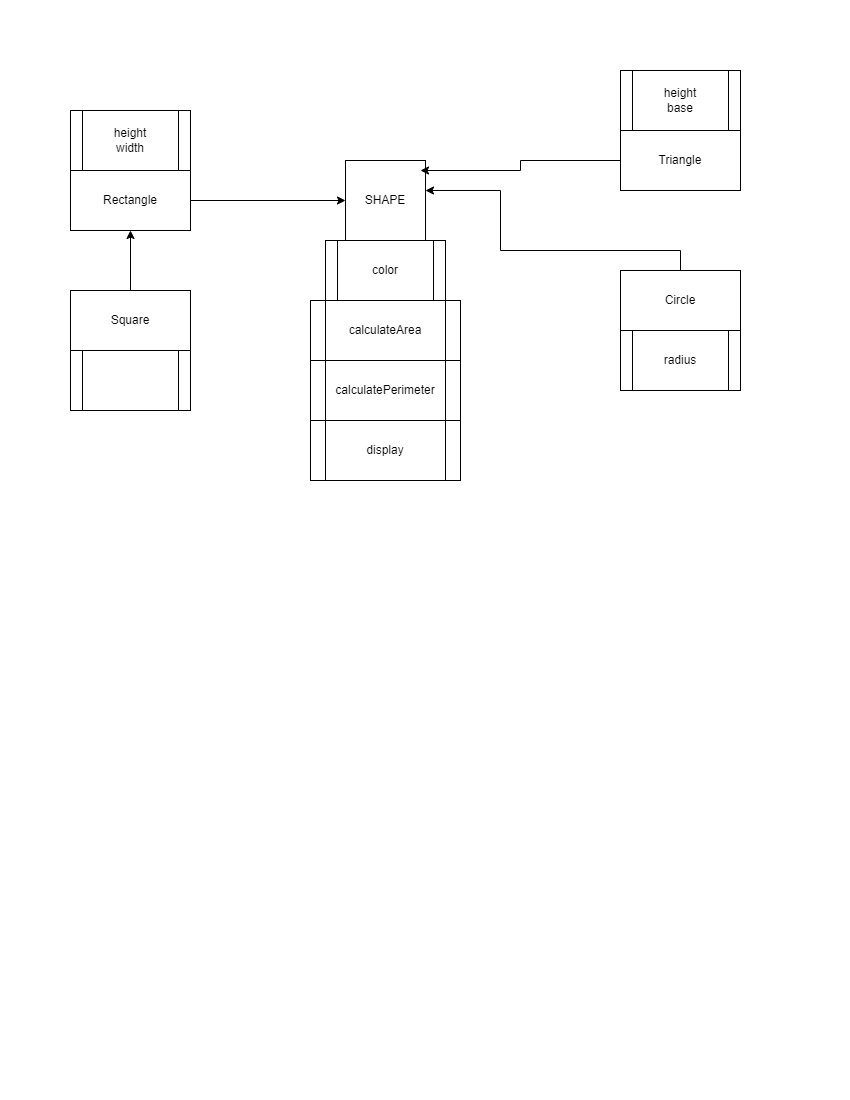

The diagram above was exported from draw.io. Its source (the exported page's mxGraphModel, read from the mxfile embedded in the PNG):
<mxGraphModel dx="1002" dy="674" grid="1" gridSize="10" guides="1" tooltips="1" connect="1" arrows="1" fold="1" page="1" pageScale="1" pageWidth="850" pageHeight="1100" math="0" shadow="0">
  <root>
    <mxCell id="0" />
    <mxCell id="1" parent="0" />
    <mxCell id="bGUBNTRJP21VqoSkWnE8-1" value="SHAPE" style="whiteSpace=wrap;html=1;aspect=fixed;" parent="1" vertex="1">
      <mxGeometry x="345" y="160" width="80" height="80" as="geometry" />
    </mxCell>
    <mxCell id="bGUBNTRJP21VqoSkWnE8-2" value="color" style="shape=process;whiteSpace=wrap;html=1;backgroundOutline=1;" parent="1" vertex="1">
      <mxGeometry x="325" y="240" width="120" height="60" as="geometry" />
    </mxCell>
    <mxCell id="bGUBNTRJP21VqoSkWnE8-3" value="calculateArea" style="shape=process;whiteSpace=wrap;html=1;backgroundOutline=1;" parent="1" vertex="1">
      <mxGeometry x="310" y="300" width="150" height="60" as="geometry" />
    </mxCell>
    <mxCell id="bGUBNTRJP21VqoSkWnE8-4" value="Rectangle" style="rounded=0;whiteSpace=wrap;html=1;" parent="1" vertex="1">
      <mxGeometry x="70" y="170" width="120" height="60" as="geometry" />
    </mxCell>
    <mxCell id="bGUBNTRJP21VqoSkWnE8-5" value="" style="endArrow=classic;html=1;rounded=0;entryX=0;entryY=0.5;entryDx=0;entryDy=0;exitX=1;exitY=0.5;exitDx=0;exitDy=0;" parent="1" source="bGUBNTRJP21VqoSkWnE8-4" target="bGUBNTRJP21VqoSkWnE8-1" edge="1">
      <mxGeometry width="50" height="50" relative="1" as="geometry">
        <mxPoint x="400" y="370" as="sourcePoint" />
        <mxPoint x="450" y="320" as="targetPoint" />
        <Array as="points">
          <mxPoint x="340" y="200" />
        </Array>
      </mxGeometry>
    </mxCell>
    <mxCell id="tJclbD3dbpvABdRLGmg2-1" value="&lt;div style=&quot;&quot;&gt;&lt;span style=&quot;background-color: initial;&quot;&gt;calculatePerimeter&lt;/span&gt;&lt;/div&gt;" style="shape=process;whiteSpace=wrap;html=1;backgroundOutline=1;align=center;" vertex="1" parent="1">
      <mxGeometry x="310" y="360" width="150" height="60" as="geometry" />
    </mxCell>
    <mxCell id="tJclbD3dbpvABdRLGmg2-2" value="display" style="shape=process;whiteSpace=wrap;html=1;backgroundOutline=1;" vertex="1" parent="1">
      <mxGeometry x="310" y="420" width="150" height="60" as="geometry" />
    </mxCell>
    <mxCell id="tJclbD3dbpvABdRLGmg2-16" style="edgeStyle=orthogonalEdgeStyle;rounded=0;orthogonalLoop=1;jettySize=auto;html=1;entryX=0.5;entryY=1;entryDx=0;entryDy=0;" edge="1" parent="1" source="tJclbD3dbpvABdRLGmg2-3" target="bGUBNTRJP21VqoSkWnE8-4">
      <mxGeometry relative="1" as="geometry" />
    </mxCell>
    <mxCell id="tJclbD3dbpvABdRLGmg2-3" value="Square" style="rounded=0;whiteSpace=wrap;html=1;" vertex="1" parent="1">
      <mxGeometry x="70" y="290" width="120" height="60" as="geometry" />
    </mxCell>
    <mxCell id="tJclbD3dbpvABdRLGmg2-15" style="edgeStyle=orthogonalEdgeStyle;rounded=0;orthogonalLoop=1;jettySize=auto;html=1;" edge="1" parent="1" source="tJclbD3dbpvABdRLGmg2-5">
      <mxGeometry relative="1" as="geometry">
        <mxPoint x="420" y="170" as="targetPoint" />
      </mxGeometry>
    </mxCell>
    <mxCell id="tJclbD3dbpvABdRLGmg2-5" value="Triangle" style="rounded=0;whiteSpace=wrap;html=1;" vertex="1" parent="1">
      <mxGeometry x="620" y="130" width="120" height="60" as="geometry" />
    </mxCell>
    <mxCell id="tJclbD3dbpvABdRLGmg2-14" style="edgeStyle=orthogonalEdgeStyle;rounded=0;orthogonalLoop=1;jettySize=auto;html=1;" edge="1" parent="1" source="tJclbD3dbpvABdRLGmg2-6" target="bGUBNTRJP21VqoSkWnE8-1">
      <mxGeometry relative="1" as="geometry">
        <mxPoint x="430" y="190" as="targetPoint" />
        <Array as="points">
          <mxPoint x="680" y="250" />
          <mxPoint x="500" y="250" />
          <mxPoint x="500" y="190" />
        </Array>
      </mxGeometry>
    </mxCell>
    <mxCell id="tJclbD3dbpvABdRLGmg2-6" value="Circle" style="rounded=0;whiteSpace=wrap;html=1;" vertex="1" parent="1">
      <mxGeometry x="620" y="270" width="120" height="60" as="geometry" />
    </mxCell>
    <mxCell id="tJclbD3dbpvABdRLGmg2-9" value="height&lt;br&gt;width" style="shape=process;whiteSpace=wrap;html=1;backgroundOutline=1;" vertex="1" parent="1">
      <mxGeometry x="70" y="110" width="120" height="60" as="geometry" />
    </mxCell>
    <mxCell id="tJclbD3dbpvABdRLGmg2-10" value="" style="shape=process;whiteSpace=wrap;html=1;backgroundOutline=1;" vertex="1" parent="1">
      <mxGeometry x="70" y="350" width="120" height="60" as="geometry" />
    </mxCell>
    <mxCell id="tJclbD3dbpvABdRLGmg2-12" value="height&lt;br&gt;base" style="shape=process;whiteSpace=wrap;html=1;backgroundOutline=1;" vertex="1" parent="1">
      <mxGeometry x="620" y="70" width="120" height="60" as="geometry" />
    </mxCell>
    <mxCell id="tJclbD3dbpvABdRLGmg2-13" value="radius" style="shape=process;whiteSpace=wrap;html=1;backgroundOutline=1;" vertex="1" parent="1">
      <mxGeometry x="620" y="330" width="120" height="60" as="geometry" />
    </mxCell>
  </root>
</mxGraphModel>